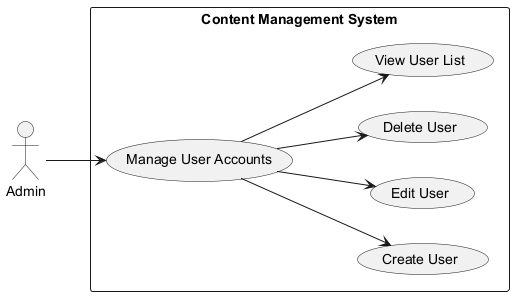

The diagram above was rendered by PlantUML. Its source (embedded in the PNG):
@startuml
left to right direction

actor Admin

rectangle "Content Management System" {
    usecase "Manage User Accounts" as UC1
    usecase "Create User" as UC2
    usecase "Edit User" as UC3
    usecase "Delete User" as UC4
    usecase "View User List" as UC5
}

Admin --> UC1
UC1 --> UC2
UC1 --> UC3
UC1 --> UC4
UC1 --> UC5

@enduml